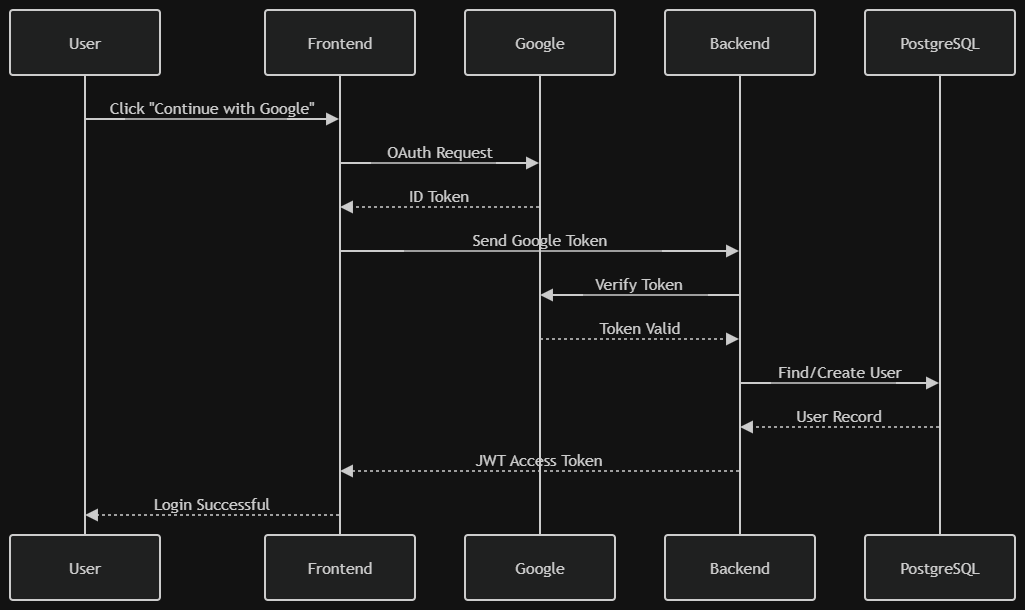

The diagram above was exported from draw.io. Its source (the exported page's mxGraphModel, read from the mxfile embedded in the PNG):
<mxGraphModel dx="1269" dy="562" grid="1" gridSize="10" guides="1" tooltips="1" connect="1" arrows="1" fold="1" page="1" pageScale="1" pageWidth="827" pageHeight="1169" math="0" shadow="0">
  <root>
    <mxCell id="0" />
    <mxCell id="1" parent="0" />
    <UserObject label="" mermaidData="{&#10;  &quot;data&quot;: &quot;sequenceDiagram\n\n    participant User\n    participant Frontend\n    participant Google\n    participant Backend\n    participant PostgreSQL\n\n    User-&gt;&gt;Frontend: Click \&quot;Continue with Google\&quot;\n\n    Frontend-&gt;&gt;Google: OAuth Request\n\n    Google--&gt;&gt;Frontend: ID Token\n\n    Frontend-&gt;&gt;Backend: Send Google Token\n\n    Backend-&gt;&gt;Google: Verify Token\n\n    Google--&gt;&gt;Backend: Token Valid\n\n    Backend-&gt;&gt;PostgreSQL: Find/Create User\n\n    PostgreSQL--&gt;&gt;Backend: User Record\n\n    Backend--&gt;&gt;Frontend: JWT Access Token\n\n    Frontend--&gt;&gt;User: Login Successful&quot;,&#10;  &quot;config&quot;: null&#10;}" id="ZAtNKjoMQilwA6BcXySn-23">
      <mxCell connectable="0" parent="1" style="group;transparentBounds=1;editIcon=1;lockedGroup=0;groupPadding=10;" vertex="1">
        <mxGeometry as="geometry" />
      </mxCell>
    </UserObject>
    <UserObject label="User" mermaidId="n:User" mermaidBaseStyle="html=1;shape=umlLifeline;perimeter=lifelinePerimeter;whiteSpace=wrap;container=1;dropTarget=0;collapsible=0;recursiveResize=0;outlineConnect=0;portConstraint=eastwest;newEdgeStyle={&quot;edgeStyle&quot;:&quot;elbowEdgeStyle&quot;,&quot;elbow&quot;:&quot;vertical&quot;,&quot;curved&quot;:0,&quot;rounded&quot;:0};lifelineDashed=0;strokeWidth=2;rounded=1;absoluteArcSize=1;arcSize=6;lifelineColor=light-dark(#9370DB,#cccccc);size=65;lifelineMirror=1;fillColor=light-dark(#ECECFF,#1f2020);strokeColor=light-dark(#9370DB,#cccccc);fontColor=light-dark(#333333,#cccccc);fontFamily=Trebuchet MS,Verdana,Arial,sans-serif;fontSize=16;" mermaidBaseValue="User" id="ZAtNKjoMQilwA6BcXySn-24">
      <mxCell parent="ZAtNKjoMQilwA6BcXySn-23" style="html=1;shape=umlLifeline;perimeter=lifelinePerimeter;whiteSpace=wrap;container=1;dropTarget=0;collapsible=0;recursiveResize=0;outlineConnect=0;portConstraint=eastwest;newEdgeStyle={&quot;edgeStyle&quot;:&quot;elbowEdgeStyle&quot;,&quot;elbow&quot;:&quot;vertical&quot;,&quot;curved&quot;:0,&quot;rounded&quot;:0};lifelineDashed=0;strokeWidth=2;rounded=1;absoluteArcSize=1;arcSize=6;lifelineColor=light-dark(#9370DB,#cccccc);size=65;lifelineMirror=1;fillColor=light-dark(#ECECFF,#1f2020);strokeColor=light-dark(#9370DB,#cccccc);fontColor=light-dark(#333333,#cccccc);fontFamily=Trebuchet MS,Verdana,Arial,sans-serif;fontSize=16;" vertex="1">
        <mxGeometry height="590" width="150" x="30" y="780" as="geometry" />
      </mxCell>
    </UserObject>
    <UserObject label="Frontend" mermaidId="n:Frontend" mermaidBaseStyle="html=1;shape=umlLifeline;perimeter=lifelinePerimeter;whiteSpace=wrap;container=1;dropTarget=0;collapsible=0;recursiveResize=0;outlineConnect=0;portConstraint=eastwest;newEdgeStyle={&quot;edgeStyle&quot;:&quot;elbowEdgeStyle&quot;,&quot;elbow&quot;:&quot;vertical&quot;,&quot;curved&quot;:0,&quot;rounded&quot;:0};lifelineDashed=0;strokeWidth=2;rounded=1;absoluteArcSize=1;arcSize=6;lifelineColor=light-dark(#9370DB,#cccccc);size=65;lifelineMirror=1;fillColor=light-dark(#ECECFF,#1f2020);strokeColor=light-dark(#9370DB,#cccccc);fontColor=light-dark(#333333,#cccccc);fontFamily=Trebuchet MS,Verdana,Arial,sans-serif;fontSize=16;" mermaidBaseValue="Frontend" id="ZAtNKjoMQilwA6BcXySn-25">
      <mxCell parent="ZAtNKjoMQilwA6BcXySn-23" style="html=1;shape=umlLifeline;perimeter=lifelinePerimeter;whiteSpace=wrap;container=1;dropTarget=0;collapsible=0;recursiveResize=0;outlineConnect=0;portConstraint=eastwest;newEdgeStyle={&quot;edgeStyle&quot;:&quot;elbowEdgeStyle&quot;,&quot;elbow&quot;:&quot;vertical&quot;,&quot;curved&quot;:0,&quot;rounded&quot;:0};lifelineDashed=0;strokeWidth=2;rounded=1;absoluteArcSize=1;arcSize=6;lifelineColor=light-dark(#9370DB,#cccccc);size=65;lifelineMirror=1;fillColor=light-dark(#ECECFF,#1f2020);strokeColor=light-dark(#9370DB,#cccccc);fontColor=light-dark(#333333,#cccccc);fontFamily=Trebuchet MS,Verdana,Arial,sans-serif;fontSize=16;" vertex="1">
        <mxGeometry height="590" width="150" x="285" y="780" as="geometry" />
      </mxCell>
    </UserObject>
    <UserObject label="Google" mermaidId="n:Google" mermaidBaseStyle="html=1;shape=umlLifeline;perimeter=lifelinePerimeter;whiteSpace=wrap;container=1;dropTarget=0;collapsible=0;recursiveResize=0;outlineConnect=0;portConstraint=eastwest;newEdgeStyle={&quot;edgeStyle&quot;:&quot;elbowEdgeStyle&quot;,&quot;elbow&quot;:&quot;vertical&quot;,&quot;curved&quot;:0,&quot;rounded&quot;:0};lifelineDashed=0;strokeWidth=2;rounded=1;absoluteArcSize=1;arcSize=6;lifelineColor=light-dark(#9370DB,#cccccc);size=65;lifelineMirror=1;fillColor=light-dark(#ECECFF,#1f2020);strokeColor=light-dark(#9370DB,#cccccc);fontColor=light-dark(#333333,#cccccc);fontFamily=Trebuchet MS,Verdana,Arial,sans-serif;fontSize=16;" mermaidBaseValue="Google" id="ZAtNKjoMQilwA6BcXySn-26">
      <mxCell parent="ZAtNKjoMQilwA6BcXySn-23" style="html=1;shape=umlLifeline;perimeter=lifelinePerimeter;whiteSpace=wrap;container=1;dropTarget=0;collapsible=0;recursiveResize=0;outlineConnect=0;portConstraint=eastwest;newEdgeStyle={&quot;edgeStyle&quot;:&quot;elbowEdgeStyle&quot;,&quot;elbow&quot;:&quot;vertical&quot;,&quot;curved&quot;:0,&quot;rounded&quot;:0};lifelineDashed=0;strokeWidth=2;rounded=1;absoluteArcSize=1;arcSize=6;lifelineColor=light-dark(#9370DB,#cccccc);size=65;lifelineMirror=1;fillColor=light-dark(#ECECFF,#1f2020);strokeColor=light-dark(#9370DB,#cccccc);fontColor=light-dark(#333333,#cccccc);fontFamily=Trebuchet MS,Verdana,Arial,sans-serif;fontSize=16;" vertex="1">
        <mxGeometry height="590" width="150" x="485" y="780" as="geometry" />
      </mxCell>
    </UserObject>
    <UserObject label="Backend" mermaidId="n:Backend" mermaidBaseStyle="html=1;shape=umlLifeline;perimeter=lifelinePerimeter;whiteSpace=wrap;container=1;dropTarget=0;collapsible=0;recursiveResize=0;outlineConnect=0;portConstraint=eastwest;newEdgeStyle={&quot;edgeStyle&quot;:&quot;elbowEdgeStyle&quot;,&quot;elbow&quot;:&quot;vertical&quot;,&quot;curved&quot;:0,&quot;rounded&quot;:0};lifelineDashed=0;strokeWidth=2;rounded=1;absoluteArcSize=1;arcSize=6;lifelineColor=light-dark(#9370DB,#cccccc);size=65;lifelineMirror=1;fillColor=light-dark(#ECECFF,#1f2020);strokeColor=light-dark(#9370DB,#cccccc);fontColor=light-dark(#333333,#cccccc);fontFamily=Trebuchet MS,Verdana,Arial,sans-serif;fontSize=16;" mermaidBaseValue="Backend" id="ZAtNKjoMQilwA6BcXySn-27">
      <mxCell parent="ZAtNKjoMQilwA6BcXySn-23" style="html=1;shape=umlLifeline;perimeter=lifelinePerimeter;whiteSpace=wrap;container=1;dropTarget=0;collapsible=0;recursiveResize=0;outlineConnect=0;portConstraint=eastwest;newEdgeStyle={&quot;edgeStyle&quot;:&quot;elbowEdgeStyle&quot;,&quot;elbow&quot;:&quot;vertical&quot;,&quot;curved&quot;:0,&quot;rounded&quot;:0};lifelineDashed=0;strokeWidth=2;rounded=1;absoluteArcSize=1;arcSize=6;lifelineColor=light-dark(#9370DB,#cccccc);size=65;lifelineMirror=1;fillColor=light-dark(#ECECFF,#1f2020);strokeColor=light-dark(#9370DB,#cccccc);fontColor=light-dark(#333333,#cccccc);fontFamily=Trebuchet MS,Verdana,Arial,sans-serif;fontSize=16;" vertex="1">
        <mxGeometry height="590" width="150" x="685" y="780" as="geometry" />
      </mxCell>
    </UserObject>
    <UserObject label="PostgreSQL" mermaidId="n:PostgreSQL" mermaidBaseStyle="html=1;shape=umlLifeline;perimeter=lifelinePerimeter;whiteSpace=wrap;container=1;dropTarget=0;collapsible=0;recursiveResize=0;outlineConnect=0;portConstraint=eastwest;newEdgeStyle={&quot;edgeStyle&quot;:&quot;elbowEdgeStyle&quot;,&quot;elbow&quot;:&quot;vertical&quot;,&quot;curved&quot;:0,&quot;rounded&quot;:0};lifelineDashed=0;strokeWidth=2;rounded=1;absoluteArcSize=1;arcSize=6;lifelineColor=light-dark(#9370DB,#cccccc);size=65;lifelineMirror=1;fillColor=light-dark(#ECECFF,#1f2020);strokeColor=light-dark(#9370DB,#cccccc);fontColor=light-dark(#333333,#cccccc);fontFamily=Trebuchet MS,Verdana,Arial,sans-serif;fontSize=16;" mermaidBaseValue="PostgreSQL" id="ZAtNKjoMQilwA6BcXySn-28">
      <mxCell parent="ZAtNKjoMQilwA6BcXySn-23" style="html=1;shape=umlLifeline;perimeter=lifelinePerimeter;whiteSpace=wrap;container=1;dropTarget=0;collapsible=0;recursiveResize=0;outlineConnect=0;portConstraint=eastwest;newEdgeStyle={&quot;edgeStyle&quot;:&quot;elbowEdgeStyle&quot;,&quot;elbow&quot;:&quot;vertical&quot;,&quot;curved&quot;:0,&quot;rounded&quot;:0};lifelineDashed=0;strokeWidth=2;rounded=1;absoluteArcSize=1;arcSize=6;lifelineColor=light-dark(#9370DB,#cccccc);size=65;lifelineMirror=1;fillColor=light-dark(#ECECFF,#1f2020);strokeColor=light-dark(#9370DB,#cccccc);fontColor=light-dark(#333333,#cccccc);fontFamily=Trebuchet MS,Verdana,Arial,sans-serif;fontSize=16;" vertex="1">
        <mxGeometry height="590" width="150" x="885" y="780" as="geometry" />
      </mxCell>
    </UserObject>
    <UserObject label="Click &quot;Continue with Google&quot;" mermaidId="e:User-&gt;Frontend#0" mermaidBaseStyle="endArrow=block;endSize=9;verticalAlign=bottom;edgeStyle=elbowEdgeStyle;elbow=vertical;curved=0;rounded=0;fontSize=16;labelBackgroundColor=none;strokeWidth=1.5;strokeColor=light-dark(#333333,#cccccc);fontColor=light-dark(#333333,#cccccc);fontFamily=Trebuchet MS,Verdana,Arial,sans-serif;" mermaidBaseValue="Click &quot;Continue with Google&quot;" id="ZAtNKjoMQilwA6BcXySn-29">
      <mxCell edge="1" parent="ZAtNKjoMQilwA6BcXySn-23" source="ZAtNKjoMQilwA6BcXySn-24" style="endArrow=block;endSize=9;verticalAlign=bottom;edgeStyle=elbowEdgeStyle;elbow=vertical;curved=0;rounded=0;fontSize=16;labelBackgroundColor=none;strokeWidth=1.5;strokeColor=light-dark(#333333,#cccccc);fontColor=light-dark(#333333,#cccccc);fontFamily=Trebuchet MS,Verdana,Arial,sans-serif;" target="ZAtNKjoMQilwA6BcXySn-25">
        <mxGeometry relative="1" as="geometry">
          <Array as="points">
            <mxPoint x="233" y="889" />
          </Array>
          <mxPoint x="105" y="889" as="sourcePoint" />
          <mxPoint x="360" y="889" as="targetPoint" />
        </mxGeometry>
      </mxCell>
    </UserObject>
    <UserObject label="OAuth Request" mermaidId="e:Frontend-&gt;Google#0" mermaidBaseStyle="endArrow=block;endSize=9;verticalAlign=bottom;edgeStyle=elbowEdgeStyle;elbow=vertical;curved=0;rounded=0;fontSize=16;labelBackgroundColor=none;strokeWidth=1.5;strokeColor=light-dark(#333333,#cccccc);fontColor=light-dark(#333333,#cccccc);fontFamily=Trebuchet MS,Verdana,Arial,sans-serif;" mermaidBaseValue="OAuth Request" id="ZAtNKjoMQilwA6BcXySn-30">
      <mxCell edge="1" parent="ZAtNKjoMQilwA6BcXySn-23" source="ZAtNKjoMQilwA6BcXySn-25" style="endArrow=block;endSize=9;verticalAlign=bottom;edgeStyle=elbowEdgeStyle;elbow=vertical;curved=0;rounded=0;fontSize=16;labelBackgroundColor=none;strokeWidth=1.5;strokeColor=light-dark(#333333,#cccccc);fontColor=light-dark(#333333,#cccccc);fontFamily=Trebuchet MS,Verdana,Arial,sans-serif;" target="ZAtNKjoMQilwA6BcXySn-26">
        <mxGeometry relative="1" as="geometry">
          <Array as="points">
            <mxPoint x="460" y="933" />
          </Array>
          <mxPoint x="360" y="933" as="sourcePoint" />
          <mxPoint x="560" y="933" as="targetPoint" />
        </mxGeometry>
      </mxCell>
    </UserObject>
    <UserObject label="ID Token" mermaidId="e:Google-&gt;Frontend#0" mermaidBaseStyle="dashed=1;fixDash=1;dashPattern=3 3;endArrow=block;endSize=9;verticalAlign=bottom;edgeStyle=elbowEdgeStyle;elbow=vertical;curved=0;rounded=0;fontSize=16;labelBackgroundColor=none;strokeWidth=1.5;strokeColor=light-dark(#333333,#cccccc);fontColor=light-dark(#333333,#cccccc);fontFamily=Trebuchet MS,Verdana,Arial,sans-serif;" mermaidBaseValue="ID Token" id="ZAtNKjoMQilwA6BcXySn-31">
      <mxCell edge="1" parent="ZAtNKjoMQilwA6BcXySn-23" source="ZAtNKjoMQilwA6BcXySn-26" style="dashed=1;fixDash=1;dashPattern=3 3;endArrow=block;endSize=9;verticalAlign=bottom;edgeStyle=elbowEdgeStyle;elbow=vertical;curved=0;rounded=0;fontSize=16;labelBackgroundColor=none;strokeWidth=1.5;strokeColor=light-dark(#333333,#cccccc);fontColor=light-dark(#333333,#cccccc);fontFamily=Trebuchet MS,Verdana,Arial,sans-serif;" target="ZAtNKjoMQilwA6BcXySn-25">
        <mxGeometry relative="1" as="geometry">
          <Array as="points">
            <mxPoint x="460" y="977" />
          </Array>
          <mxPoint x="560" y="977" as="sourcePoint" />
          <mxPoint x="360" y="977" as="targetPoint" />
        </mxGeometry>
      </mxCell>
    </UserObject>
    <UserObject label="Send Google Token" mermaidId="e:Frontend-&gt;Backend#0" mermaidBaseStyle="endArrow=block;endSize=9;verticalAlign=bottom;edgeStyle=elbowEdgeStyle;elbow=vertical;curved=0;rounded=0;fontSize=16;labelBackgroundColor=none;strokeWidth=1.5;strokeColor=light-dark(#333333,#cccccc);fontColor=light-dark(#333333,#cccccc);fontFamily=Trebuchet MS,Verdana,Arial,sans-serif;" mermaidBaseValue="Send Google Token" id="ZAtNKjoMQilwA6BcXySn-32">
      <mxCell edge="1" parent="ZAtNKjoMQilwA6BcXySn-23" source="ZAtNKjoMQilwA6BcXySn-25" style="endArrow=block;endSize=9;verticalAlign=bottom;edgeStyle=elbowEdgeStyle;elbow=vertical;curved=0;rounded=0;fontSize=16;labelBackgroundColor=none;strokeWidth=1.5;strokeColor=light-dark(#333333,#cccccc);fontColor=light-dark(#333333,#cccccc);fontFamily=Trebuchet MS,Verdana,Arial,sans-serif;" target="ZAtNKjoMQilwA6BcXySn-27">
        <mxGeometry relative="1" as="geometry">
          <Array as="points">
            <mxPoint x="560" y="1021" />
          </Array>
          <mxPoint x="360" y="1021" as="sourcePoint" />
          <mxPoint x="760" y="1021" as="targetPoint" />
        </mxGeometry>
      </mxCell>
    </UserObject>
    <UserObject label="Verify Token" mermaidId="e:Backend-&gt;Google#0" mermaidBaseStyle="endArrow=block;endSize=9;verticalAlign=bottom;edgeStyle=elbowEdgeStyle;elbow=vertical;curved=0;rounded=0;fontSize=16;labelBackgroundColor=none;strokeWidth=1.5;strokeColor=light-dark(#333333,#cccccc);fontColor=light-dark(#333333,#cccccc);fontFamily=Trebuchet MS,Verdana,Arial,sans-serif;" mermaidBaseValue="Verify Token" id="ZAtNKjoMQilwA6BcXySn-33">
      <mxCell edge="1" parent="ZAtNKjoMQilwA6BcXySn-23" source="ZAtNKjoMQilwA6BcXySn-27" style="endArrow=block;endSize=9;verticalAlign=bottom;edgeStyle=elbowEdgeStyle;elbow=vertical;curved=0;rounded=0;fontSize=16;labelBackgroundColor=none;strokeWidth=1.5;strokeColor=light-dark(#333333,#cccccc);fontColor=light-dark(#333333,#cccccc);fontFamily=Trebuchet MS,Verdana,Arial,sans-serif;" target="ZAtNKjoMQilwA6BcXySn-26">
        <mxGeometry relative="1" as="geometry">
          <Array as="points">
            <mxPoint x="660" y="1065" />
          </Array>
          <mxPoint x="760" y="1065" as="sourcePoint" />
          <mxPoint x="560" y="1065" as="targetPoint" />
        </mxGeometry>
      </mxCell>
    </UserObject>
    <UserObject label="Token Valid" mermaidId="e:Google-&gt;Backend#0" mermaidBaseStyle="dashed=1;fixDash=1;dashPattern=3 3;endArrow=block;endSize=9;verticalAlign=bottom;edgeStyle=elbowEdgeStyle;elbow=vertical;curved=0;rounded=0;fontSize=16;labelBackgroundColor=none;strokeWidth=1.5;strokeColor=light-dark(#333333,#cccccc);fontColor=light-dark(#333333,#cccccc);fontFamily=Trebuchet MS,Verdana,Arial,sans-serif;" mermaidBaseValue="Token Valid" id="ZAtNKjoMQilwA6BcXySn-34">
      <mxCell edge="1" parent="ZAtNKjoMQilwA6BcXySn-23" source="ZAtNKjoMQilwA6BcXySn-26" style="dashed=1;fixDash=1;dashPattern=3 3;endArrow=block;endSize=9;verticalAlign=bottom;edgeStyle=elbowEdgeStyle;elbow=vertical;curved=0;rounded=0;fontSize=16;labelBackgroundColor=none;strokeWidth=1.5;strokeColor=light-dark(#333333,#cccccc);fontColor=light-dark(#333333,#cccccc);fontFamily=Trebuchet MS,Verdana,Arial,sans-serif;" target="ZAtNKjoMQilwA6BcXySn-27">
        <mxGeometry relative="1" as="geometry">
          <Array as="points">
            <mxPoint x="660" y="1109" />
          </Array>
          <mxPoint x="560" y="1109" as="sourcePoint" />
          <mxPoint x="760" y="1109" as="targetPoint" />
        </mxGeometry>
      </mxCell>
    </UserObject>
    <UserObject label="Find/Create User" mermaidId="e:Backend-&gt;PostgreSQL#0" mermaidBaseStyle="endArrow=block;endSize=9;verticalAlign=bottom;edgeStyle=elbowEdgeStyle;elbow=vertical;curved=0;rounded=0;fontSize=16;labelBackgroundColor=none;strokeWidth=1.5;strokeColor=light-dark(#333333,#cccccc);fontColor=light-dark(#333333,#cccccc);fontFamily=Trebuchet MS,Verdana,Arial,sans-serif;" mermaidBaseValue="Find/Create User" id="ZAtNKjoMQilwA6BcXySn-35">
      <mxCell edge="1" parent="ZAtNKjoMQilwA6BcXySn-23" source="ZAtNKjoMQilwA6BcXySn-27" style="endArrow=block;endSize=9;verticalAlign=bottom;edgeStyle=elbowEdgeStyle;elbow=vertical;curved=0;rounded=0;fontSize=16;labelBackgroundColor=none;strokeWidth=1.5;strokeColor=light-dark(#333333,#cccccc);fontColor=light-dark(#333333,#cccccc);fontFamily=Trebuchet MS,Verdana,Arial,sans-serif;" target="ZAtNKjoMQilwA6BcXySn-28">
        <mxGeometry relative="1" as="geometry">
          <Array as="points">
            <mxPoint x="860" y="1153" />
          </Array>
          <mxPoint x="760" y="1153" as="sourcePoint" />
          <mxPoint x="960" y="1153" as="targetPoint" />
        </mxGeometry>
      </mxCell>
    </UserObject>
    <UserObject label="User Record" mermaidId="e:PostgreSQL-&gt;Backend#0" mermaidBaseStyle="dashed=1;fixDash=1;dashPattern=3 3;endArrow=block;endSize=9;verticalAlign=bottom;edgeStyle=elbowEdgeStyle;elbow=vertical;curved=0;rounded=0;fontSize=16;labelBackgroundColor=none;strokeWidth=1.5;strokeColor=light-dark(#333333,#cccccc);fontColor=light-dark(#333333,#cccccc);fontFamily=Trebuchet MS,Verdana,Arial,sans-serif;" mermaidBaseValue="User Record" id="ZAtNKjoMQilwA6BcXySn-36">
      <mxCell edge="1" parent="ZAtNKjoMQilwA6BcXySn-23" source="ZAtNKjoMQilwA6BcXySn-28" style="dashed=1;fixDash=1;dashPattern=3 3;endArrow=block;endSize=9;verticalAlign=bottom;edgeStyle=elbowEdgeStyle;elbow=vertical;curved=0;rounded=0;fontSize=16;labelBackgroundColor=none;strokeWidth=1.5;strokeColor=light-dark(#333333,#cccccc);fontColor=light-dark(#333333,#cccccc);fontFamily=Trebuchet MS,Verdana,Arial,sans-serif;" target="ZAtNKjoMQilwA6BcXySn-27">
        <mxGeometry relative="1" as="geometry">
          <Array as="points">
            <mxPoint x="860" y="1197" />
          </Array>
          <mxPoint x="960" y="1197" as="sourcePoint" />
          <mxPoint x="760" y="1197" as="targetPoint" />
        </mxGeometry>
      </mxCell>
    </UserObject>
    <UserObject label="JWT Access Token" mermaidId="e:Backend-&gt;Frontend#0" mermaidBaseStyle="dashed=1;fixDash=1;dashPattern=3 3;endArrow=block;endSize=9;verticalAlign=bottom;edgeStyle=elbowEdgeStyle;elbow=vertical;curved=0;rounded=0;fontSize=16;labelBackgroundColor=none;strokeWidth=1.5;strokeColor=light-dark(#333333,#cccccc);fontColor=light-dark(#333333,#cccccc);fontFamily=Trebuchet MS,Verdana,Arial,sans-serif;" mermaidBaseValue="JWT Access Token" id="ZAtNKjoMQilwA6BcXySn-37">
      <mxCell edge="1" parent="ZAtNKjoMQilwA6BcXySn-23" source="ZAtNKjoMQilwA6BcXySn-27" style="dashed=1;fixDash=1;dashPattern=3 3;endArrow=block;endSize=9;verticalAlign=bottom;edgeStyle=elbowEdgeStyle;elbow=vertical;curved=0;rounded=0;fontSize=16;labelBackgroundColor=none;strokeWidth=1.5;strokeColor=light-dark(#333333,#cccccc);fontColor=light-dark(#333333,#cccccc);fontFamily=Trebuchet MS,Verdana,Arial,sans-serif;" target="ZAtNKjoMQilwA6BcXySn-25">
        <mxGeometry relative="1" as="geometry">
          <Array as="points">
            <mxPoint x="560" y="1241" />
          </Array>
          <mxPoint x="760" y="1241" as="sourcePoint" />
          <mxPoint x="360" y="1241" as="targetPoint" />
        </mxGeometry>
      </mxCell>
    </UserObject>
    <UserObject label="Login Successful" mermaidId="e:Frontend-&gt;User#0" mermaidBaseStyle="dashed=1;fixDash=1;dashPattern=3 3;endArrow=block;endSize=9;verticalAlign=bottom;edgeStyle=elbowEdgeStyle;elbow=vertical;curved=0;rounded=0;fontSize=16;labelBackgroundColor=none;strokeWidth=1.5;strokeColor=light-dark(#333333,#cccccc);fontColor=light-dark(#333333,#cccccc);fontFamily=Trebuchet MS,Verdana,Arial,sans-serif;" mermaidBaseValue="Login Successful" id="ZAtNKjoMQilwA6BcXySn-38">
      <mxCell edge="1" parent="ZAtNKjoMQilwA6BcXySn-23" source="ZAtNKjoMQilwA6BcXySn-25" style="dashed=1;fixDash=1;dashPattern=3 3;endArrow=block;endSize=9;verticalAlign=bottom;edgeStyle=elbowEdgeStyle;elbow=vertical;curved=0;rounded=0;fontSize=16;labelBackgroundColor=none;strokeWidth=1.5;strokeColor=light-dark(#333333,#cccccc);fontColor=light-dark(#333333,#cccccc);fontFamily=Trebuchet MS,Verdana,Arial,sans-serif;" target="ZAtNKjoMQilwA6BcXySn-24">
        <mxGeometry relative="1" as="geometry">
          <Array as="points">
            <mxPoint x="233" y="1285" />
          </Array>
          <mxPoint x="360" y="1285" as="sourcePoint" />
          <mxPoint x="105" y="1285" as="targetPoint" />
        </mxGeometry>
      </mxCell>
    </UserObject>
  </root>
</mxGraphModel>